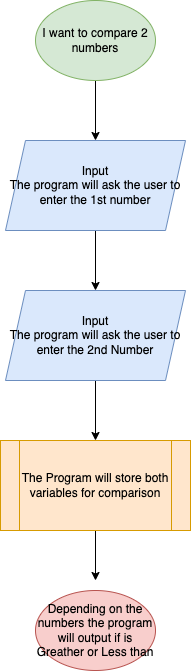

The diagram above was exported from draw.io. Its source (the exported page's mxGraphModel, read from the mxfile embedded in the PNG):
<mxGraphModel dx="1042" dy="590" grid="1" gridSize="10" guides="1" tooltips="1" connect="1" arrows="1" fold="1" page="1" pageScale="1" pageWidth="850" pageHeight="1100" math="0" shadow="0">
  <root>
    <mxCell id="0" />
    <mxCell id="1" parent="0" />
    <mxCell id="4DoUC0GOD3Br7FvgJ5uS-4" value="" style="edgeStyle=orthogonalEdgeStyle;rounded=0;orthogonalLoop=1;jettySize=auto;html=1;" edge="1" parent="1" source="4DoUC0GOD3Br7FvgJ5uS-1" target="4DoUC0GOD3Br7FvgJ5uS-3">
      <mxGeometry relative="1" as="geometry" />
    </mxCell>
    <mxCell id="4DoUC0GOD3Br7FvgJ5uS-1" value="I want to compare 2 numbers" style="ellipse;whiteSpace=wrap;html=1;fillColor=#d5e8d4;strokeColor=#82b366;" vertex="1" parent="1">
      <mxGeometry x="370" y="30" width="120" height="80" as="geometry" />
    </mxCell>
    <mxCell id="4DoUC0GOD3Br7FvgJ5uS-7" value="" style="edgeStyle=orthogonalEdgeStyle;rounded=0;orthogonalLoop=1;jettySize=auto;html=1;" edge="1" parent="1" source="4DoUC0GOD3Br7FvgJ5uS-2" target="4DoUC0GOD3Br7FvgJ5uS-6">
      <mxGeometry relative="1" as="geometry" />
    </mxCell>
    <mxCell id="4DoUC0GOD3Br7FvgJ5uS-2" value="Input&lt;br&gt;The program will ask the user to enter the 2nd Number" style="shape=parallelogram;perimeter=parallelogramPerimeter;whiteSpace=wrap;html=1;fixedSize=1;fillColor=#dae8fc;strokeColor=#6c8ebf;" vertex="1" parent="1">
      <mxGeometry x="340" y="320" width="180" height="90" as="geometry" />
    </mxCell>
    <mxCell id="4DoUC0GOD3Br7FvgJ5uS-5" value="" style="edgeStyle=orthogonalEdgeStyle;rounded=0;orthogonalLoop=1;jettySize=auto;html=1;" edge="1" parent="1" source="4DoUC0GOD3Br7FvgJ5uS-3" target="4DoUC0GOD3Br7FvgJ5uS-2">
      <mxGeometry relative="1" as="geometry" />
    </mxCell>
    <mxCell id="4DoUC0GOD3Br7FvgJ5uS-3" value="Input&lt;br&gt;The program will ask the user to enter the 1st number" style="shape=parallelogram;perimeter=parallelogramPerimeter;whiteSpace=wrap;html=1;fixedSize=1;fillColor=#dae8fc;strokeColor=#6c8ebf;" vertex="1" parent="1">
      <mxGeometry x="340" y="170" width="180" height="90" as="geometry" />
    </mxCell>
    <mxCell id="4DoUC0GOD3Br7FvgJ5uS-10" value="" style="edgeStyle=orthogonalEdgeStyle;rounded=0;orthogonalLoop=1;jettySize=auto;html=1;" edge="1" parent="1" source="4DoUC0GOD3Br7FvgJ5uS-6">
      <mxGeometry relative="1" as="geometry">
        <mxPoint x="430" y="610" as="targetPoint" />
      </mxGeometry>
    </mxCell>
    <mxCell id="4DoUC0GOD3Br7FvgJ5uS-6" value="The Program will store both variables for comparison" style="shape=process;whiteSpace=wrap;html=1;backgroundOutline=1;fillColor=#ffe6cc;strokeColor=#d79b00;" vertex="1" parent="1">
      <mxGeometry x="335" y="470" width="190" height="90" as="geometry" />
    </mxCell>
    <mxCell id="4DoUC0GOD3Br7FvgJ5uS-11" value="Depending on the numbers the program will output if is Greather or Less than" style="ellipse;whiteSpace=wrap;html=1;fillColor=#f8cecc;strokeColor=#b85450;" vertex="1" parent="1">
      <mxGeometry x="370" y="620" width="120" height="80" as="geometry" />
    </mxCell>
  </root>
</mxGraphModel>